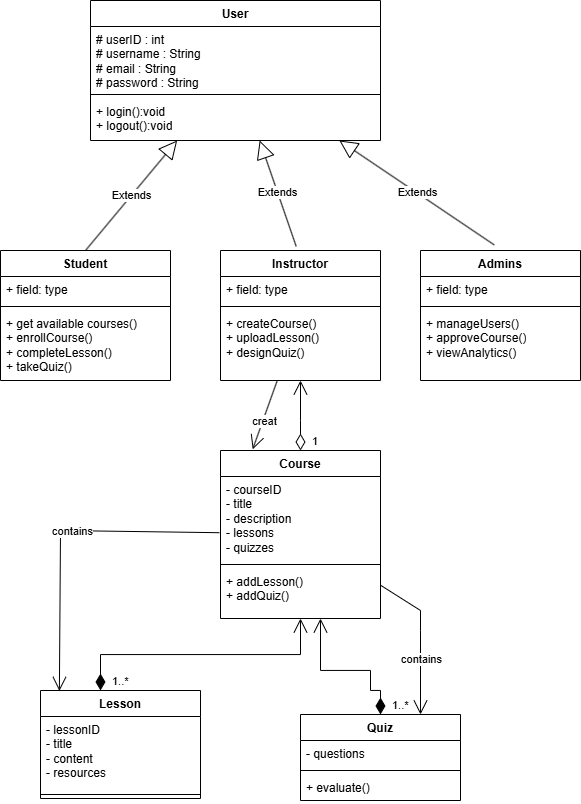

The diagram above was exported from draw.io. Its source (the exported page's mxGraphModel, read from the mxfile embedded in the PNG):
<mxGraphModel dx="1668" dy="899" grid="1" gridSize="10" guides="1" tooltips="1" connect="1" arrows="1" fold="1" page="1" pageScale="1" pageWidth="850" pageHeight="1100" math="0" shadow="0">
  <root>
    <mxCell id="0" />
    <mxCell id="1" parent="0" />
    <mxCell id="y3DNxgh6QIce0L6ZLZ0K-5" value="User" style="swimlane;fontStyle=1;align=center;verticalAlign=top;childLayout=stackLayout;horizontal=1;startSize=26;horizontalStack=0;resizeParent=1;resizeParentMax=0;resizeLast=0;collapsible=1;marginBottom=0;whiteSpace=wrap;html=1;" vertex="1" parent="1">
      <mxGeometry x="110" y="30" width="290" height="140" as="geometry" />
    </mxCell>
    <mxCell id="y3DNxgh6QIce0L6ZLZ0K-6" value="# userID : int&amp;nbsp;&lt;div&gt;# username : String&lt;/div&gt;&lt;div&gt;# email : String&amp;nbsp;&lt;/div&gt;&lt;div&gt;# password : String&lt;/div&gt;" style="text;strokeColor=none;fillColor=none;align=left;verticalAlign=top;spacingLeft=4;spacingRight=4;overflow=hidden;rotatable=0;points=[[0,0.5],[1,0.5]];portConstraint=eastwest;whiteSpace=wrap;html=1;" vertex="1" parent="y3DNxgh6QIce0L6ZLZ0K-5">
      <mxGeometry y="26" width="290" height="64" as="geometry" />
    </mxCell>
    <mxCell id="y3DNxgh6QIce0L6ZLZ0K-7" value="" style="line;strokeWidth=1;fillColor=none;align=left;verticalAlign=middle;spacingTop=-1;spacingLeft=3;spacingRight=3;rotatable=0;labelPosition=right;points=[];portConstraint=eastwest;strokeColor=inherit;" vertex="1" parent="y3DNxgh6QIce0L6ZLZ0K-5">
      <mxGeometry y="90" width="290" height="8" as="geometry" />
    </mxCell>
    <mxCell id="y3DNxgh6QIce0L6ZLZ0K-8" value="+ login():void&amp;nbsp;&lt;div&gt;+ logout():void&lt;/div&gt;" style="text;strokeColor=none;fillColor=none;align=left;verticalAlign=top;spacingLeft=4;spacingRight=4;overflow=hidden;rotatable=0;points=[[0,0.5],[1,0.5]];portConstraint=eastwest;whiteSpace=wrap;html=1;" vertex="1" parent="y3DNxgh6QIce0L6ZLZ0K-5">
      <mxGeometry y="98" width="290" height="42" as="geometry" />
    </mxCell>
    <mxCell id="y3DNxgh6QIce0L6ZLZ0K-9" value="Student" style="swimlane;fontStyle=1;align=center;verticalAlign=top;childLayout=stackLayout;horizontal=1;startSize=26;horizontalStack=0;resizeParent=1;resizeParentMax=0;resizeLast=0;collapsible=1;marginBottom=0;whiteSpace=wrap;html=1;" vertex="1" parent="1">
      <mxGeometry x="20" y="280" width="170" height="130" as="geometry" />
    </mxCell>
    <mxCell id="y3DNxgh6QIce0L6ZLZ0K-10" value="+ field: type" style="text;strokeColor=none;fillColor=none;align=left;verticalAlign=top;spacingLeft=4;spacingRight=4;overflow=hidden;rotatable=0;points=[[0,0.5],[1,0.5]];portConstraint=eastwest;whiteSpace=wrap;html=1;" vertex="1" parent="y3DNxgh6QIce0L6ZLZ0K-9">
      <mxGeometry y="26" width="170" height="26" as="geometry" />
    </mxCell>
    <mxCell id="y3DNxgh6QIce0L6ZLZ0K-11" value="" style="line;strokeWidth=1;fillColor=none;align=left;verticalAlign=middle;spacingTop=-1;spacingLeft=3;spacingRight=3;rotatable=0;labelPosition=right;points=[];portConstraint=eastwest;strokeColor=inherit;" vertex="1" parent="y3DNxgh6QIce0L6ZLZ0K-9">
      <mxGeometry y="52" width="170" height="8" as="geometry" />
    </mxCell>
    <mxCell id="y3DNxgh6QIce0L6ZLZ0K-12" value="+ get available courses()&lt;div&gt;+&amp;nbsp;&lt;span style=&quot;background-color: transparent; color: light-dark(rgb(0, 0, 0), rgb(255, 255, 255));&quot;&gt;enrollCourse()&lt;/span&gt;&lt;/div&gt;&lt;div&gt;+ completeLesson()&lt;span style=&quot;white-space: pre;&quot;&gt;&#09;&lt;/span&gt;&lt;/div&gt;&lt;div&gt;+ takeQuiz()&lt;/div&gt;" style="text;strokeColor=none;fillColor=none;align=left;verticalAlign=top;spacingLeft=4;spacingRight=4;overflow=hidden;rotatable=0;points=[[0,0.5],[1,0.5]];portConstraint=eastwest;whiteSpace=wrap;html=1;" vertex="1" parent="y3DNxgh6QIce0L6ZLZ0K-9">
      <mxGeometry y="60" width="170" height="70" as="geometry" />
    </mxCell>
    <mxCell id="y3DNxgh6QIce0L6ZLZ0K-13" value="Instructor" style="swimlane;fontStyle=1;align=center;verticalAlign=top;childLayout=stackLayout;horizontal=1;startSize=26;horizontalStack=0;resizeParent=1;resizeParentMax=0;resizeLast=0;collapsible=1;marginBottom=0;whiteSpace=wrap;html=1;" vertex="1" parent="1">
      <mxGeometry x="240" y="280" width="160" height="130" as="geometry" />
    </mxCell>
    <mxCell id="y3DNxgh6QIce0L6ZLZ0K-14" value="+ field: type" style="text;strokeColor=none;fillColor=none;align=left;verticalAlign=top;spacingLeft=4;spacingRight=4;overflow=hidden;rotatable=0;points=[[0,0.5],[1,0.5]];portConstraint=eastwest;whiteSpace=wrap;html=1;" vertex="1" parent="y3DNxgh6QIce0L6ZLZ0K-13">
      <mxGeometry y="26" width="160" height="26" as="geometry" />
    </mxCell>
    <mxCell id="y3DNxgh6QIce0L6ZLZ0K-15" value="" style="line;strokeWidth=1;fillColor=none;align=left;verticalAlign=middle;spacingTop=-1;spacingLeft=3;spacingRight=3;rotatable=0;labelPosition=right;points=[];portConstraint=eastwest;strokeColor=inherit;" vertex="1" parent="y3DNxgh6QIce0L6ZLZ0K-13">
      <mxGeometry y="52" width="160" height="8" as="geometry" />
    </mxCell>
    <mxCell id="y3DNxgh6QIce0L6ZLZ0K-16" value="+ createCourse()&lt;div&gt;+ uploadLesson()&lt;div&gt;+ designQuiz()&lt;/div&gt;&lt;/div&gt;" style="text;strokeColor=none;fillColor=none;align=left;verticalAlign=top;spacingLeft=4;spacingRight=4;overflow=hidden;rotatable=0;points=[[0,0.5],[1,0.5]];portConstraint=eastwest;whiteSpace=wrap;html=1;" vertex="1" parent="y3DNxgh6QIce0L6ZLZ0K-13">
      <mxGeometry y="60" width="160" height="70" as="geometry" />
    </mxCell>
    <mxCell id="y3DNxgh6QIce0L6ZLZ0K-17" value="Admins" style="swimlane;fontStyle=1;align=center;verticalAlign=top;childLayout=stackLayout;horizontal=1;startSize=26;horizontalStack=0;resizeParent=1;resizeParentMax=0;resizeLast=0;collapsible=1;marginBottom=0;whiteSpace=wrap;html=1;" vertex="1" parent="1">
      <mxGeometry x="440" y="280" width="160" height="130" as="geometry" />
    </mxCell>
    <mxCell id="y3DNxgh6QIce0L6ZLZ0K-18" value="+ field: type" style="text;strokeColor=none;fillColor=none;align=left;verticalAlign=top;spacingLeft=4;spacingRight=4;overflow=hidden;rotatable=0;points=[[0,0.5],[1,0.5]];portConstraint=eastwest;whiteSpace=wrap;html=1;" vertex="1" parent="y3DNxgh6QIce0L6ZLZ0K-17">
      <mxGeometry y="26" width="160" height="26" as="geometry" />
    </mxCell>
    <mxCell id="y3DNxgh6QIce0L6ZLZ0K-19" value="" style="line;strokeWidth=1;fillColor=none;align=left;verticalAlign=middle;spacingTop=-1;spacingLeft=3;spacingRight=3;rotatable=0;labelPosition=right;points=[];portConstraint=eastwest;strokeColor=inherit;" vertex="1" parent="y3DNxgh6QIce0L6ZLZ0K-17">
      <mxGeometry y="52" width="160" height="8" as="geometry" />
    </mxCell>
    <mxCell id="y3DNxgh6QIce0L6ZLZ0K-20" value="+ manageUsers()&lt;div&gt;+ approveCourse()&lt;/div&gt;&lt;div&gt;+ viewAnalytics()&lt;/div&gt;" style="text;strokeColor=none;fillColor=none;align=left;verticalAlign=top;spacingLeft=4;spacingRight=4;overflow=hidden;rotatable=0;points=[[0,0.5],[1,0.5]];portConstraint=eastwest;whiteSpace=wrap;html=1;" vertex="1" parent="y3DNxgh6QIce0L6ZLZ0K-17">
      <mxGeometry y="60" width="160" height="70" as="geometry" />
    </mxCell>
    <mxCell id="y3DNxgh6QIce0L6ZLZ0K-21" value="Extends" style="endArrow=block;endSize=16;endFill=0;html=1;rounded=0;exitX=0.5;exitY=0;exitDx=0;exitDy=0;" edge="1" parent="1" source="y3DNxgh6QIce0L6ZLZ0K-9" target="y3DNxgh6QIce0L6ZLZ0K-5">
      <mxGeometry width="160" relative="1" as="geometry">
        <mxPoint x="160" y="190" as="sourcePoint" />
        <mxPoint x="250" y="170" as="targetPoint" />
      </mxGeometry>
    </mxCell>
    <mxCell id="y3DNxgh6QIce0L6ZLZ0K-22" value="Extends" style="endArrow=block;endSize=16;endFill=0;html=1;rounded=0;exitX=0.473;exitY=-0.032;exitDx=0;exitDy=0;exitPerimeter=0;" edge="1" parent="1" source="y3DNxgh6QIce0L6ZLZ0K-13" target="y3DNxgh6QIce0L6ZLZ0K-5">
      <mxGeometry width="160" relative="1" as="geometry">
        <mxPoint x="170" y="280" as="sourcePoint" />
        <mxPoint x="275" y="166" as="targetPoint" />
      </mxGeometry>
    </mxCell>
    <mxCell id="y3DNxgh6QIce0L6ZLZ0K-23" value="Extends" style="endArrow=block;endSize=16;endFill=0;html=1;rounded=0;exitX=0.461;exitY=-0.043;exitDx=0;exitDy=0;exitPerimeter=0;" edge="1" parent="1" source="y3DNxgh6QIce0L6ZLZ0K-17" target="y3DNxgh6QIce0L6ZLZ0K-5">
      <mxGeometry width="160" relative="1" as="geometry">
        <mxPoint x="420" y="220" as="sourcePoint" />
        <mxPoint x="580" y="220" as="targetPoint" />
      </mxGeometry>
    </mxCell>
    <mxCell id="y3DNxgh6QIce0L6ZLZ0K-26" value="Course" style="swimlane;fontStyle=1;align=center;verticalAlign=top;childLayout=stackLayout;horizontal=1;startSize=26;horizontalStack=0;resizeParent=1;resizeParentMax=0;resizeLast=0;collapsible=1;marginBottom=0;whiteSpace=wrap;html=1;" vertex="1" parent="1">
      <mxGeometry x="240" y="480" width="160" height="168" as="geometry" />
    </mxCell>
    <mxCell id="y3DNxgh6QIce0L6ZLZ0K-27" value="- courseID&amp;nbsp;&lt;div&gt;- title&lt;/div&gt;&lt;div&gt;- description&lt;/div&gt;&lt;div&gt;- lessons&lt;/div&gt;&lt;div&gt;- quizzes&lt;/div&gt;" style="text;strokeColor=none;fillColor=none;align=left;verticalAlign=top;spacingLeft=4;spacingRight=4;overflow=hidden;rotatable=0;points=[[0,0.5],[1,0.5]];portConstraint=eastwest;whiteSpace=wrap;html=1;" vertex="1" parent="y3DNxgh6QIce0L6ZLZ0K-26">
      <mxGeometry y="26" width="160" height="84" as="geometry" />
    </mxCell>
    <mxCell id="y3DNxgh6QIce0L6ZLZ0K-28" value="" style="line;strokeWidth=1;fillColor=none;align=left;verticalAlign=middle;spacingTop=-1;spacingLeft=3;spacingRight=3;rotatable=0;labelPosition=right;points=[];portConstraint=eastwest;strokeColor=inherit;" vertex="1" parent="y3DNxgh6QIce0L6ZLZ0K-26">
      <mxGeometry y="110" width="160" height="8" as="geometry" />
    </mxCell>
    <mxCell id="y3DNxgh6QIce0L6ZLZ0K-29" value="+ addLesson()&lt;div&gt;&lt;div&gt;+ addQuiz()&lt;/div&gt;&lt;/div&gt;" style="text;strokeColor=none;fillColor=none;align=left;verticalAlign=top;spacingLeft=4;spacingRight=4;overflow=hidden;rotatable=0;points=[[0,0.5],[1,0.5]];portConstraint=eastwest;whiteSpace=wrap;html=1;" vertex="1" parent="y3DNxgh6QIce0L6ZLZ0K-26">
      <mxGeometry y="118" width="160" height="50" as="geometry" />
    </mxCell>
    <mxCell id="y3DNxgh6QIce0L6ZLZ0K-33" value="1" style="endArrow=open;html=1;endSize=12;startArrow=diamondThin;startSize=14;startFill=0;edgeStyle=orthogonalEdgeStyle;align=left;verticalAlign=bottom;rounded=0;exitX=0.5;exitY=0;exitDx=0;exitDy=0;" edge="1" parent="1" source="y3DNxgh6QIce0L6ZLZ0K-26" target="y3DNxgh6QIce0L6ZLZ0K-13">
      <mxGeometry x="-1" y="-10" relative="1" as="geometry">
        <mxPoint x="200" y="440" as="sourcePoint" />
        <mxPoint x="270" y="440" as="targetPoint" />
        <Array as="points">
          <mxPoint x="320" y="450" />
          <mxPoint x="320" y="450" />
        </Array>
        <mxPoint as="offset" />
      </mxGeometry>
    </mxCell>
    <mxCell id="y3DNxgh6QIce0L6ZLZ0K-36" value="Lesson" style="swimlane;fontStyle=1;align=center;verticalAlign=top;childLayout=stackLayout;horizontal=1;startSize=26;horizontalStack=0;resizeParent=1;resizeParentMax=0;resizeLast=0;collapsible=1;marginBottom=0;whiteSpace=wrap;html=1;" vertex="1" parent="1">
      <mxGeometry x="60" y="720" width="160" height="108" as="geometry" />
    </mxCell>
    <mxCell id="y3DNxgh6QIce0L6ZLZ0K-37" value="- lessonID&lt;div&gt;- title&lt;/div&gt;&lt;div&gt;- content&lt;/div&gt;&lt;div&gt;- resources&lt;/div&gt;" style="text;strokeColor=none;fillColor=none;align=left;verticalAlign=top;spacingLeft=4;spacingRight=4;overflow=hidden;rotatable=0;points=[[0,0.5],[1,0.5]];portConstraint=eastwest;whiteSpace=wrap;html=1;" vertex="1" parent="y3DNxgh6QIce0L6ZLZ0K-36">
      <mxGeometry y="26" width="160" height="74" as="geometry" />
    </mxCell>
    <mxCell id="y3DNxgh6QIce0L6ZLZ0K-38" value="" style="line;strokeWidth=1;fillColor=none;align=left;verticalAlign=middle;spacingTop=-1;spacingLeft=3;spacingRight=3;rotatable=0;labelPosition=right;points=[];portConstraint=eastwest;strokeColor=inherit;" vertex="1" parent="y3DNxgh6QIce0L6ZLZ0K-36">
      <mxGeometry y="100" width="160" height="8" as="geometry" />
    </mxCell>
    <mxCell id="y3DNxgh6QIce0L6ZLZ0K-40" value="Quiz" style="swimlane;fontStyle=1;align=center;verticalAlign=top;childLayout=stackLayout;horizontal=1;startSize=26;horizontalStack=0;resizeParent=1;resizeParentMax=0;resizeLast=0;collapsible=1;marginBottom=0;whiteSpace=wrap;html=1;" vertex="1" parent="1">
      <mxGeometry x="320" y="744" width="160" height="86" as="geometry" />
    </mxCell>
    <mxCell id="y3DNxgh6QIce0L6ZLZ0K-41" value="- questions" style="text;strokeColor=none;fillColor=none;align=left;verticalAlign=top;spacingLeft=4;spacingRight=4;overflow=hidden;rotatable=0;points=[[0,0.5],[1,0.5]];portConstraint=eastwest;whiteSpace=wrap;html=1;" vertex="1" parent="y3DNxgh6QIce0L6ZLZ0K-40">
      <mxGeometry y="26" width="160" height="26" as="geometry" />
    </mxCell>
    <mxCell id="y3DNxgh6QIce0L6ZLZ0K-42" value="" style="line;strokeWidth=1;fillColor=none;align=left;verticalAlign=middle;spacingTop=-1;spacingLeft=3;spacingRight=3;rotatable=0;labelPosition=right;points=[];portConstraint=eastwest;strokeColor=inherit;" vertex="1" parent="y3DNxgh6QIce0L6ZLZ0K-40">
      <mxGeometry y="52" width="160" height="8" as="geometry" />
    </mxCell>
    <mxCell id="y3DNxgh6QIce0L6ZLZ0K-43" value="+ evaluate()" style="text;strokeColor=none;fillColor=none;align=left;verticalAlign=top;spacingLeft=4;spacingRight=4;overflow=hidden;rotatable=0;points=[[0,0.5],[1,0.5]];portConstraint=eastwest;whiteSpace=wrap;html=1;" vertex="1" parent="y3DNxgh6QIce0L6ZLZ0K-40">
      <mxGeometry y="60" width="160" height="26" as="geometry" />
    </mxCell>
    <mxCell id="y3DNxgh6QIce0L6ZLZ0K-44" value="1..*" style="endArrow=open;html=1;endSize=12;startArrow=diamondThin;startSize=14;startFill=1;edgeStyle=orthogonalEdgeStyle;align=left;verticalAlign=bottom;rounded=0;exitX=0.375;exitY=0;exitDx=0;exitDy=0;exitPerimeter=0;" edge="1" parent="1" source="y3DNxgh6QIce0L6ZLZ0K-36" target="y3DNxgh6QIce0L6ZLZ0K-26">
      <mxGeometry x="-1" y="-10" relative="1" as="geometry">
        <mxPoint x="110" y="690" as="sourcePoint" />
        <mxPoint x="270" y="690" as="targetPoint" />
        <mxPoint as="offset" />
      </mxGeometry>
    </mxCell>
    <mxCell id="y3DNxgh6QIce0L6ZLZ0K-45" value="1..*" style="endArrow=open;html=1;endSize=12;startArrow=diamondThin;startSize=14;startFill=1;edgeStyle=orthogonalEdgeStyle;align=left;verticalAlign=bottom;rounded=0;exitX=0.5;exitY=0;exitDx=0;exitDy=0;" edge="1" parent="1" source="y3DNxgh6QIce0L6ZLZ0K-40" target="y3DNxgh6QIce0L6ZLZ0K-26">
      <mxGeometry x="-1" y="-10" relative="1" as="geometry">
        <mxPoint x="390" y="710" as="sourcePoint" />
        <mxPoint x="550" y="710" as="targetPoint" />
        <Array as="points">
          <mxPoint x="400" y="720" />
          <mxPoint x="390" y="720" />
          <mxPoint x="390" y="700" />
          <mxPoint x="340" y="700" />
        </Array>
        <mxPoint as="offset" />
      </mxGeometry>
    </mxCell>
    <mxCell id="y3DNxgh6QIce0L6ZLZ0K-47" value="" style="endArrow=open;endFill=1;endSize=12;html=1;rounded=0;entryX=0.118;entryY=0.004;entryDx=0;entryDy=0;entryPerimeter=0;exitX=-0.007;exitY=0.669;exitDx=0;exitDy=0;exitPerimeter=0;" edge="1" parent="1" source="y3DNxgh6QIce0L6ZLZ0K-27" target="y3DNxgh6QIce0L6ZLZ0K-36">
      <mxGeometry width="160" relative="1" as="geometry">
        <mxPoint x="50" y="640" as="sourcePoint" />
        <mxPoint x="210" y="640" as="targetPoint" />
        <Array as="points">
          <mxPoint x="80" y="560" />
        </Array>
      </mxGeometry>
    </mxCell>
    <mxCell id="y3DNxgh6QIce0L6ZLZ0K-48" value="contains" style="edgeLabel;html=1;align=center;verticalAlign=middle;resizable=0;points=[];" vertex="1" connectable="0" parent="y3DNxgh6QIce0L6ZLZ0K-47">
      <mxGeometry x="-0.0793" relative="1" as="geometry">
        <mxPoint as="offset" />
      </mxGeometry>
    </mxCell>
    <mxCell id="y3DNxgh6QIce0L6ZLZ0K-49" value="" style="endArrow=open;endFill=1;endSize=12;html=1;rounded=0;entryX=0.201;entryY=-0.007;entryDx=0;entryDy=0;entryPerimeter=0;" edge="1" parent="1" source="y3DNxgh6QIce0L6ZLZ0K-13" target="y3DNxgh6QIce0L6ZLZ0K-26">
      <mxGeometry width="160" relative="1" as="geometry">
        <mxPoint x="80" y="450" as="sourcePoint" />
        <mxPoint x="240" y="450" as="targetPoint" />
      </mxGeometry>
    </mxCell>
    <mxCell id="y3DNxgh6QIce0L6ZLZ0K-50" value="creat" style="edgeLabel;html=1;align=center;verticalAlign=middle;resizable=0;points=[];" vertex="1" connectable="0" parent="y3DNxgh6QIce0L6ZLZ0K-49">
      <mxGeometry x="0.1703" y="1" relative="1" as="geometry">
        <mxPoint as="offset" />
      </mxGeometry>
    </mxCell>
    <mxCell id="y3DNxgh6QIce0L6ZLZ0K-51" value="" style="endArrow=open;endFill=1;endSize=12;html=1;rounded=0;entryX=0.75;entryY=0;entryDx=0;entryDy=0;" edge="1" parent="1" source="y3DNxgh6QIce0L6ZLZ0K-26" target="y3DNxgh6QIce0L6ZLZ0K-40">
      <mxGeometry width="160" relative="1" as="geometry">
        <mxPoint x="440" y="560" as="sourcePoint" />
        <mxPoint x="580" y="600" as="targetPoint" />
        <Array as="points">
          <mxPoint x="440" y="640" />
          <mxPoint x="440" y="660" />
        </Array>
      </mxGeometry>
    </mxCell>
    <mxCell id="y3DNxgh6QIce0L6ZLZ0K-53" value="contains" style="edgeLabel;html=1;align=center;verticalAlign=middle;resizable=0;points=[];" vertex="1" connectable="0" parent="y3DNxgh6QIce0L6ZLZ0K-51">
      <mxGeometry x="0.26" relative="1" as="geometry">
        <mxPoint as="offset" />
      </mxGeometry>
    </mxCell>
  </root>
</mxGraphModel>